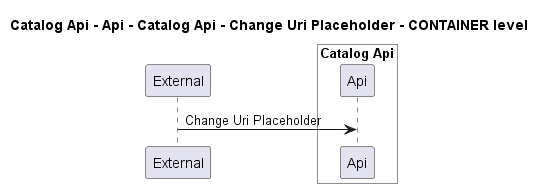

The diagram above was rendered by PlantUML. Its source (embedded in the PNG):
@startuml
!pragma layout smetana

title Catalog Api - Api - Catalog Api - Change Uri Placeholder - CONTAINER level

participant "External" as C4InterFlow.SoftwareSystems.ExternalSystem

box "Catalog Api" #White
    participant "Api" as dotnet.eShop.Architecture.SoftwareSystems.CatalogApi.Containers.Api
end box


C4InterFlow.SoftwareSystems.ExternalSystem -> dotnet.eShop.Architecture.SoftwareSystems.CatalogApi.Containers.Api : Change Uri Placeholder


@enduml